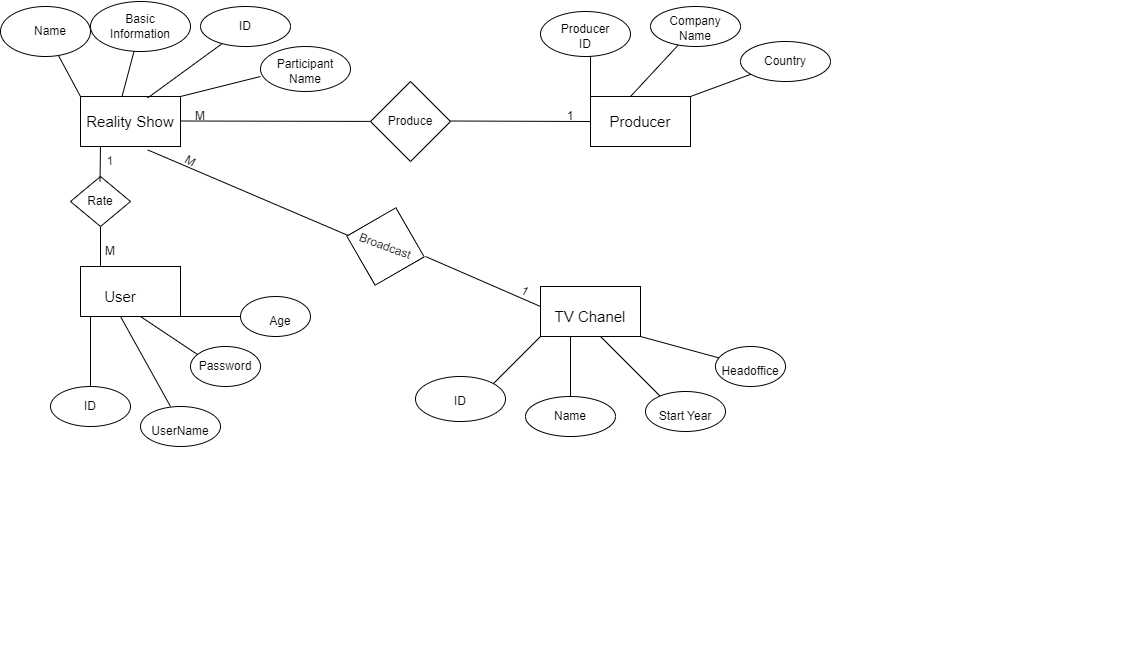

The diagram above was exported from draw.io. Its source (the exported page's mxGraphModel, read from the mxfile embedded in the PNG):
<mxGraphModel dx="996" dy="621" grid="1" gridSize="10" guides="1" tooltips="1" connect="1" arrows="1" fold="1" page="1" pageScale="1" pageWidth="850" pageHeight="1100" math="0" shadow="0">
  <root>
    <mxCell id="0" />
    <mxCell id="1" parent="0" />
    <mxCell id="flypkXK8B5-8RZ7S356s-1" value="" style="rounded=0;whiteSpace=wrap;html=1;" vertex="1" parent="1">
      <mxGeometry x="80" y="120" width="100" height="50" as="geometry" />
    </mxCell>
    <mxCell id="flypkXK8B5-8RZ7S356s-2" value="Reality Show" style="text;strokeColor=none;align=center;fillColor=none;html=1;verticalAlign=middle;whiteSpace=wrap;rounded=0;fontSize=15;" vertex="1" parent="1">
      <mxGeometry x="75" y="125" width="110" height="40" as="geometry" />
    </mxCell>
    <mxCell id="flypkXK8B5-8RZ7S356s-3" value="" style="endArrow=none;html=1;rounded=0;exitX=0.416;exitY=-0.004;exitDx=0;exitDy=0;exitPerimeter=0;" edge="1" parent="1" source="flypkXK8B5-8RZ7S356s-1" target="flypkXK8B5-8RZ7S356s-4">
      <mxGeometry width="50" height="50" relative="1" as="geometry">
        <mxPoint x="140" y="120" as="sourcePoint" />
        <mxPoint x="190" y="70" as="targetPoint" />
      </mxGeometry>
    </mxCell>
    <mxCell id="flypkXK8B5-8RZ7S356s-4" value="" style="ellipse;whiteSpace=wrap;html=1;" vertex="1" parent="1">
      <mxGeometry x="90" y="25" width="100" height="50" as="geometry" />
    </mxCell>
    <mxCell id="flypkXK8B5-8RZ7S356s-5" value="Basic Information" style="text;strokeColor=none;align=center;fillColor=none;html=1;verticalAlign=middle;whiteSpace=wrap;rounded=0;" vertex="1" parent="1">
      <mxGeometry x="110" y="35" width="60" height="30" as="geometry" />
    </mxCell>
    <mxCell id="flypkXK8B5-8RZ7S356s-6" value="" style="endArrow=none;html=1;rounded=0;exitX=0;exitY=0;exitDx=0;exitDy=0;" edge="1" parent="1" source="flypkXK8B5-8RZ7S356s-1" target="flypkXK8B5-8RZ7S356s-7">
      <mxGeometry width="50" height="50" relative="1" as="geometry">
        <mxPoint x="120" y="120" as="sourcePoint" />
        <mxPoint x="90" y="70" as="targetPoint" />
      </mxGeometry>
    </mxCell>
    <mxCell id="flypkXK8B5-8RZ7S356s-7" value="" style="ellipse;whiteSpace=wrap;html=1;" vertex="1" parent="1">
      <mxGeometry y="30" width="90" height="50" as="geometry" />
    </mxCell>
    <mxCell id="flypkXK8B5-8RZ7S356s-8" value="Name" style="text;strokeColor=none;align=center;fillColor=none;html=1;verticalAlign=middle;whiteSpace=wrap;rounded=0;" vertex="1" parent="1">
      <mxGeometry x="20" y="40" width="60" height="30" as="geometry" />
    </mxCell>
    <mxCell id="flypkXK8B5-8RZ7S356s-9" value="" style="endArrow=none;html=1;rounded=0;exitX=0.672;exitY=0.028;exitDx=0;exitDy=0;exitPerimeter=0;" edge="1" parent="1" source="flypkXK8B5-8RZ7S356s-1" target="flypkXK8B5-8RZ7S356s-10">
      <mxGeometry width="50" height="50" relative="1" as="geometry">
        <mxPoint x="250" y="90" as="sourcePoint" />
        <mxPoint x="180" y="120" as="targetPoint" />
      </mxGeometry>
    </mxCell>
    <mxCell id="flypkXK8B5-8RZ7S356s-10" value="" style="ellipse;whiteSpace=wrap;html=1;" vertex="1" parent="1">
      <mxGeometry x="200" y="30" width="90" height="40" as="geometry" />
    </mxCell>
    <mxCell id="flypkXK8B5-8RZ7S356s-11" value="ID" style="text;strokeColor=none;align=center;fillColor=none;html=1;verticalAlign=middle;whiteSpace=wrap;rounded=0;" vertex="1" parent="1">
      <mxGeometry x="215" y="35" width="60" height="30" as="geometry" />
    </mxCell>
    <mxCell id="flypkXK8B5-8RZ7S356s-13" value="" style="endArrow=none;html=1;rounded=0;exitX=1;exitY=0;exitDx=0;exitDy=0;" edge="1" parent="1" source="flypkXK8B5-8RZ7S356s-1">
      <mxGeometry width="50" height="50" relative="1" as="geometry">
        <mxPoint x="185" y="130" as="sourcePoint" />
        <mxPoint x="260" y="100" as="targetPoint" />
      </mxGeometry>
    </mxCell>
    <mxCell id="flypkXK8B5-8RZ7S356s-15" value="" style="ellipse;whiteSpace=wrap;html=1;" vertex="1" parent="1">
      <mxGeometry x="260" y="70" width="90" height="45" as="geometry" />
    </mxCell>
    <mxCell id="flypkXK8B5-8RZ7S356s-16" value="Participant Name" style="text;strokeColor=none;align=center;fillColor=none;html=1;verticalAlign=middle;whiteSpace=wrap;rounded=0;" vertex="1" parent="1">
      <mxGeometry x="275" y="80" width="60" height="30" as="geometry" />
    </mxCell>
    <mxCell id="flypkXK8B5-8RZ7S356s-17" value="" style="endArrow=none;html=1;rounded=0;" edge="1" parent="1" target="flypkXK8B5-8RZ7S356s-18">
      <mxGeometry width="50" height="50" relative="1" as="geometry">
        <mxPoint x="180" y="144.5" as="sourcePoint" />
        <mxPoint x="380" y="145" as="targetPoint" />
      </mxGeometry>
    </mxCell>
    <mxCell id="flypkXK8B5-8RZ7S356s-18" value="" style="rhombus;whiteSpace=wrap;html=1;" vertex="1" parent="1">
      <mxGeometry x="370" y="105" width="80" height="80" as="geometry" />
    </mxCell>
    <mxCell id="flypkXK8B5-8RZ7S356s-19" value="Produce" style="text;strokeColor=none;align=center;fillColor=none;html=1;verticalAlign=middle;whiteSpace=wrap;rounded=0;" vertex="1" parent="1">
      <mxGeometry x="380" y="130" width="60" height="30" as="geometry" />
    </mxCell>
    <mxCell id="flypkXK8B5-8RZ7S356s-20" value="" style="endArrow=none;html=1;rounded=0;" edge="1" parent="1">
      <mxGeometry width="50" height="50" relative="1" as="geometry">
        <mxPoint x="450" y="144.5" as="sourcePoint" />
        <mxPoint x="590" y="145" as="targetPoint" />
      </mxGeometry>
    </mxCell>
    <mxCell id="flypkXK8B5-8RZ7S356s-21" value="" style="rounded=0;whiteSpace=wrap;html=1;" vertex="1" parent="1">
      <mxGeometry x="590" y="120" width="100" height="50" as="geometry" />
    </mxCell>
    <mxCell id="flypkXK8B5-8RZ7S356s-22" value="Producer" style="text;strokeColor=none;align=center;fillColor=none;html=1;verticalAlign=middle;whiteSpace=wrap;rounded=0;fontSize=15;" vertex="1" parent="1">
      <mxGeometry x="595" y="125" width="90" height="40" as="geometry" />
    </mxCell>
    <mxCell id="flypkXK8B5-8RZ7S356s-23" value="" style="endArrow=none;html=1;rounded=0;" edge="1" parent="1">
      <mxGeometry width="50" height="50" relative="1" as="geometry">
        <mxPoint x="590" y="120" as="sourcePoint" />
        <mxPoint x="590" y="80" as="targetPoint" />
      </mxGeometry>
    </mxCell>
    <mxCell id="flypkXK8B5-8RZ7S356s-24" value="" style="ellipse;whiteSpace=wrap;html=1;" vertex="1" parent="1">
      <mxGeometry x="540" y="35" width="90" height="45" as="geometry" />
    </mxCell>
    <mxCell id="flypkXK8B5-8RZ7S356s-25" value="Producer ID" style="text;strokeColor=none;align=center;fillColor=none;html=1;verticalAlign=middle;whiteSpace=wrap;rounded=0;" vertex="1" parent="1">
      <mxGeometry x="555" y="45" width="60" height="30" as="geometry" />
    </mxCell>
    <mxCell id="flypkXK8B5-8RZ7S356s-26" value="" style="endArrow=none;html=1;rounded=0;" edge="1" parent="1" target="flypkXK8B5-8RZ7S356s-27">
      <mxGeometry width="50" height="50" relative="1" as="geometry">
        <mxPoint x="630" y="120" as="sourcePoint" />
        <mxPoint x="680" y="70" as="targetPoint" />
      </mxGeometry>
    </mxCell>
    <mxCell id="flypkXK8B5-8RZ7S356s-27" value="" style="ellipse;whiteSpace=wrap;html=1;" vertex="1" parent="1">
      <mxGeometry x="650" y="30" width="90" height="40" as="geometry" />
    </mxCell>
    <mxCell id="flypkXK8B5-8RZ7S356s-28" value="&lt;br&gt;Company Name" style="text;strokeColor=none;align=center;fillColor=none;html=1;verticalAlign=middle;whiteSpace=wrap;rounded=0;" vertex="1" parent="1">
      <mxGeometry x="665" y="30" width="60" height="30" as="geometry" />
    </mxCell>
    <mxCell id="flypkXK8B5-8RZ7S356s-29" value="" style="endArrow=none;html=1;rounded=0;" edge="1" parent="1" target="flypkXK8B5-8RZ7S356s-30">
      <mxGeometry width="50" height="50" relative="1" as="geometry">
        <mxPoint x="690" y="120" as="sourcePoint" />
        <mxPoint x="740" y="100" as="targetPoint" />
      </mxGeometry>
    </mxCell>
    <mxCell id="flypkXK8B5-8RZ7S356s-30" value="" style="ellipse;whiteSpace=wrap;html=1;" vertex="1" parent="1">
      <mxGeometry x="740" y="65" width="90" height="40" as="geometry" />
    </mxCell>
    <mxCell id="flypkXK8B5-8RZ7S356s-31" value="Country" style="text;strokeColor=none;align=center;fillColor=none;html=1;verticalAlign=middle;whiteSpace=wrap;rounded=0;" vertex="1" parent="1">
      <mxGeometry x="755" y="70" width="60" height="30" as="geometry" />
    </mxCell>
    <mxCell id="flypkXK8B5-8RZ7S356s-32" value="M" style="text;strokeColor=none;align=center;fillColor=none;html=1;verticalAlign=middle;whiteSpace=wrap;rounded=0;" vertex="1" parent="1">
      <mxGeometry x="170" y="125" width="60" height="30" as="geometry" />
    </mxCell>
    <mxCell id="flypkXK8B5-8RZ7S356s-33" value="1" style="text;strokeColor=none;align=center;fillColor=none;html=1;verticalAlign=middle;whiteSpace=wrap;rounded=0;" vertex="1" parent="1">
      <mxGeometry x="540" y="125" width="60" height="30" as="geometry" />
    </mxCell>
    <mxCell id="flypkXK8B5-8RZ7S356s-34" value="" style="endArrow=none;html=1;rounded=0;" edge="1" parent="1" target="flypkXK8B5-8RZ7S356s-48">
      <mxGeometry width="50" height="50" relative="1" as="geometry">
        <mxPoint x="100" y="300" as="sourcePoint" />
        <mxPoint x="100" y="250" as="targetPoint" />
      </mxGeometry>
    </mxCell>
    <mxCell id="flypkXK8B5-8RZ7S356s-36" value="" style="rounded=0;whiteSpace=wrap;html=1;" vertex="1" parent="1">
      <mxGeometry x="80" y="290" width="100" height="50" as="geometry" />
    </mxCell>
    <mxCell id="flypkXK8B5-8RZ7S356s-37" value="User" style="text;strokeColor=none;align=center;fillColor=none;html=1;verticalAlign=middle;whiteSpace=wrap;rounded=0;fontSize=15;" vertex="1" parent="1">
      <mxGeometry x="80" y="300" width="80" height="40" as="geometry" />
    </mxCell>
    <mxCell id="flypkXK8B5-8RZ7S356s-38" value="" style="endArrow=none;html=1;rounded=0;" edge="1" parent="1">
      <mxGeometry width="50" height="50" relative="1" as="geometry">
        <mxPoint x="90" y="410" as="sourcePoint" />
        <mxPoint x="90" y="340" as="targetPoint" />
      </mxGeometry>
    </mxCell>
    <mxCell id="flypkXK8B5-8RZ7S356s-39" value="" style="ellipse;whiteSpace=wrap;html=1;" vertex="1" parent="1">
      <mxGeometry x="50" y="410" width="80" height="40" as="geometry" />
    </mxCell>
    <mxCell id="flypkXK8B5-8RZ7S356s-40" value="ID" style="text;strokeColor=none;align=center;fillColor=none;html=1;verticalAlign=middle;whiteSpace=wrap;rounded=0;" vertex="1" parent="1">
      <mxGeometry x="60" y="415" width="60" height="30" as="geometry" />
    </mxCell>
    <mxCell id="flypkXK8B5-8RZ7S356s-41" value="" style="endArrow=none;html=1;rounded=0;" edge="1" parent="1">
      <mxGeometry width="50" height="50" relative="1" as="geometry">
        <mxPoint x="170" y="430" as="sourcePoint" />
        <mxPoint x="120" y="340" as="targetPoint" />
      </mxGeometry>
    </mxCell>
    <mxCell id="flypkXK8B5-8RZ7S356s-43" value="" style="ellipse;whiteSpace=wrap;html=1;" vertex="1" parent="1">
      <mxGeometry x="140" y="430" width="80" height="40" as="geometry" />
    </mxCell>
    <mxCell id="flypkXK8B5-8RZ7S356s-44" value="UserName" style="text;strokeColor=none;align=center;fillColor=none;html=1;verticalAlign=middle;whiteSpace=wrap;rounded=0;" vertex="1" parent="1">
      <mxGeometry x="150" y="440" width="60" height="30" as="geometry" />
    </mxCell>
    <mxCell id="flypkXK8B5-8RZ7S356s-45" value="" style="endArrow=none;html=1;rounded=0;" edge="1" parent="1">
      <mxGeometry width="50" height="50" relative="1" as="geometry">
        <mxPoint x="200" y="380" as="sourcePoint" />
        <mxPoint x="140" y="340" as="targetPoint" />
      </mxGeometry>
    </mxCell>
    <mxCell id="flypkXK8B5-8RZ7S356s-47" value="" style="ellipse;whiteSpace=wrap;html=1;" vertex="1" parent="1">
      <mxGeometry x="190" y="370" width="70" height="40" as="geometry" />
    </mxCell>
    <mxCell id="flypkXK8B5-8RZ7S356s-48" value="" style="rhombus;whiteSpace=wrap;html=1;" vertex="1" parent="1">
      <mxGeometry x="70" y="200" width="60" height="50" as="geometry" />
    </mxCell>
    <mxCell id="flypkXK8B5-8RZ7S356s-49" value="" style="endArrow=none;html=1;rounded=0;" edge="1" parent="1">
      <mxGeometry width="50" height="50" relative="1" as="geometry">
        <mxPoint x="99.5" y="205" as="sourcePoint" />
        <mxPoint x="100" y="170" as="targetPoint" />
      </mxGeometry>
    </mxCell>
    <mxCell id="flypkXK8B5-8RZ7S356s-50" value="Rate" style="text;strokeColor=none;align=center;fillColor=none;html=1;verticalAlign=middle;whiteSpace=wrap;rounded=0;" vertex="1" parent="1">
      <mxGeometry x="70" y="210" width="60" height="30" as="geometry" />
    </mxCell>
    <mxCell id="flypkXK8B5-8RZ7S356s-51" value="Password" style="text;strokeColor=none;align=center;fillColor=none;html=1;verticalAlign=middle;whiteSpace=wrap;rounded=0;" vertex="1" parent="1">
      <mxGeometry x="195" y="375" width="60" height="30" as="geometry" />
    </mxCell>
    <mxCell id="flypkXK8B5-8RZ7S356s-52" value="" style="endArrow=none;html=1;rounded=0;" edge="1" parent="1" target="flypkXK8B5-8RZ7S356s-53">
      <mxGeometry width="50" height="50" relative="1" as="geometry">
        <mxPoint x="180" y="340" as="sourcePoint" />
        <mxPoint x="250" y="340" as="targetPoint" />
      </mxGeometry>
    </mxCell>
    <mxCell id="flypkXK8B5-8RZ7S356s-53" value="" style="ellipse;whiteSpace=wrap;html=1;" vertex="1" parent="1">
      <mxGeometry x="240" y="320" width="70" height="40" as="geometry" />
    </mxCell>
    <mxCell id="flypkXK8B5-8RZ7S356s-54" value="Age" style="text;strokeColor=none;align=center;fillColor=none;html=1;verticalAlign=middle;whiteSpace=wrap;rounded=0;" vertex="1" parent="1">
      <mxGeometry x="250" y="330" width="60" height="30" as="geometry" />
    </mxCell>
    <mxCell id="flypkXK8B5-8RZ7S356s-55" value="" style="endArrow=none;html=1;rounded=0;entryX=0.672;entryY=1.068;entryDx=0;entryDy=0;entryPerimeter=0;" edge="1" parent="1" target="flypkXK8B5-8RZ7S356s-1">
      <mxGeometry width="50" height="50" relative="1" as="geometry">
        <mxPoint x="350" y="260" as="sourcePoint" />
        <mxPoint x="450" y="190" as="targetPoint" />
      </mxGeometry>
    </mxCell>
    <mxCell id="flypkXK8B5-8RZ7S356s-56" value="" style="rhombus;whiteSpace=wrap;html=1;rotation=15;" vertex="1" parent="1">
      <mxGeometry x="345" y="230" width="80" height="80" as="geometry" />
    </mxCell>
    <mxCell id="flypkXK8B5-8RZ7S356s-57" value="Broadcast" style="text;strokeColor=none;align=center;fillColor=none;html=1;verticalAlign=middle;whiteSpace=wrap;rounded=0;rotation=20;" vertex="1" parent="1">
      <mxGeometry x="355" y="255" width="60" height="30" as="geometry" />
    </mxCell>
    <mxCell id="flypkXK8B5-8RZ7S356s-58" value="" style="endArrow=none;html=1;rounded=0;" edge="1" parent="1">
      <mxGeometry width="50" height="50" relative="1" as="geometry">
        <mxPoint x="425" y="280" as="sourcePoint" />
        <mxPoint x="540" y="330" as="targetPoint" />
      </mxGeometry>
    </mxCell>
    <mxCell id="flypkXK8B5-8RZ7S356s-59" value="" style="rounded=0;whiteSpace=wrap;html=1;" vertex="1" parent="1">
      <mxGeometry x="540" y="310" width="100" height="50" as="geometry" />
    </mxCell>
    <mxCell id="flypkXK8B5-8RZ7S356s-61" value="M" style="text;strokeColor=none;align=center;fillColor=none;html=1;verticalAlign=middle;whiteSpace=wrap;rounded=0;rotation=30;" vertex="1" parent="1">
      <mxGeometry x="160" y="170" width="60" height="30" as="geometry" />
    </mxCell>
    <mxCell id="flypkXK8B5-8RZ7S356s-62" value="1" style="text;strokeColor=none;align=center;fillColor=none;html=1;verticalAlign=middle;whiteSpace=wrap;rounded=0;rotation=30;" vertex="1" parent="1">
      <mxGeometry x="495" y="300" width="60" height="30" as="geometry" />
    </mxCell>
    <mxCell id="flypkXK8B5-8RZ7S356s-63" value="1" style="text;strokeColor=none;align=center;fillColor=none;html=1;verticalAlign=middle;whiteSpace=wrap;rounded=0;rotation=-2;" vertex="1" parent="1">
      <mxGeometry x="80" y="170" width="60" height="30" as="geometry" />
    </mxCell>
    <mxCell id="flypkXK8B5-8RZ7S356s-64" value="M" style="text;strokeColor=none;align=center;fillColor=none;html=1;verticalAlign=middle;whiteSpace=wrap;rounded=0;" vertex="1" parent="1">
      <mxGeometry x="80" y="260" width="60" height="30" as="geometry" />
    </mxCell>
    <mxCell id="flypkXK8B5-8RZ7S356s-65" value="" style="endArrow=none;html=1;rounded=0;" edge="1" parent="1">
      <mxGeometry width="50" height="50" relative="1" as="geometry">
        <mxPoint x="490" y="410" as="sourcePoint" />
        <mxPoint x="540" y="360" as="targetPoint" />
      </mxGeometry>
    </mxCell>
    <mxCell id="flypkXK8B5-8RZ7S356s-67" value="" style="ellipse;whiteSpace=wrap;html=1;" vertex="1" parent="1">
      <mxGeometry x="415" y="400" width="90" height="45" as="geometry" />
    </mxCell>
    <mxCell id="flypkXK8B5-8RZ7S356s-68" value="ID" style="text;strokeColor=none;align=center;fillColor=none;html=1;verticalAlign=middle;whiteSpace=wrap;rounded=0;" vertex="1" parent="1">
      <mxGeometry x="430" y="410" width="60" height="30" as="geometry" />
    </mxCell>
    <mxCell id="flypkXK8B5-8RZ7S356s-69" value="" style="endArrow=none;html=1;rounded=0;" edge="1" parent="1">
      <mxGeometry width="50" height="50" relative="1" as="geometry">
        <mxPoint x="570" y="420" as="sourcePoint" />
        <mxPoint x="570" y="360" as="targetPoint" />
      </mxGeometry>
    </mxCell>
    <mxCell id="flypkXK8B5-8RZ7S356s-71" value="" style="ellipse;whiteSpace=wrap;html=1;" vertex="1" parent="1">
      <mxGeometry x="525" y="420" width="90" height="40" as="geometry" />
    </mxCell>
    <mxCell id="flypkXK8B5-8RZ7S356s-72" value="Name" style="text;strokeColor=none;align=center;fillColor=none;html=1;verticalAlign=middle;whiteSpace=wrap;rounded=0;" vertex="1" parent="1">
      <mxGeometry x="540" y="425" width="60" height="30" as="geometry" />
    </mxCell>
    <mxCell id="flypkXK8B5-8RZ7S356s-73" value="TV Chanel" style="text;strokeColor=none;align=center;fillColor=none;html=1;verticalAlign=middle;whiteSpace=wrap;rounded=0;fontSize=15;" vertex="1" parent="1">
      <mxGeometry x="550" y="320" width="80" height="40" as="geometry" />
    </mxCell>
    <mxCell id="flypkXK8B5-8RZ7S356s-74" value="" style="endArrow=none;html=1;rounded=0;" edge="1" parent="1">
      <mxGeometry width="50" height="50" relative="1" as="geometry">
        <mxPoint x="660" y="420" as="sourcePoint" />
        <mxPoint x="600" y="360" as="targetPoint" />
      </mxGeometry>
    </mxCell>
    <mxCell id="flypkXK8B5-8RZ7S356s-76" value="" style="ellipse;whiteSpace=wrap;html=1;" vertex="1" parent="1">
      <mxGeometry x="645" y="415" width="80" height="40" as="geometry" />
    </mxCell>
    <mxCell id="flypkXK8B5-8RZ7S356s-77" value="Start Year" style="text;strokeColor=none;align=center;fillColor=none;html=1;verticalAlign=middle;whiteSpace=wrap;rounded=0;" vertex="1" parent="1">
      <mxGeometry x="655" y="425" width="60" height="30" as="geometry" />
    </mxCell>
    <mxCell id="flypkXK8B5-8RZ7S356s-78" value="" style="endArrow=none;html=1;rounded=0;" edge="1" parent="1" target="flypkXK8B5-8RZ7S356s-79">
      <mxGeometry width="50" height="50" relative="1" as="geometry">
        <mxPoint x="640" y="360" as="sourcePoint" />
        <mxPoint x="710" y="360" as="targetPoint" />
      </mxGeometry>
    </mxCell>
    <mxCell id="flypkXK8B5-8RZ7S356s-79" value="" style="ellipse;whiteSpace=wrap;html=1;" vertex="1" parent="1">
      <mxGeometry x="715" y="370" width="70" height="40" as="geometry" />
    </mxCell>
    <mxCell id="flypkXK8B5-8RZ7S356s-80" value="Headoffice" style="text;strokeColor=none;align=center;fillColor=none;html=1;verticalAlign=middle;whiteSpace=wrap;rounded=0;" vertex="1" parent="1">
      <mxGeometry x="720" y="380" width="60" height="30" as="geometry" />
    </mxCell>
  </root>
</mxGraphModel>